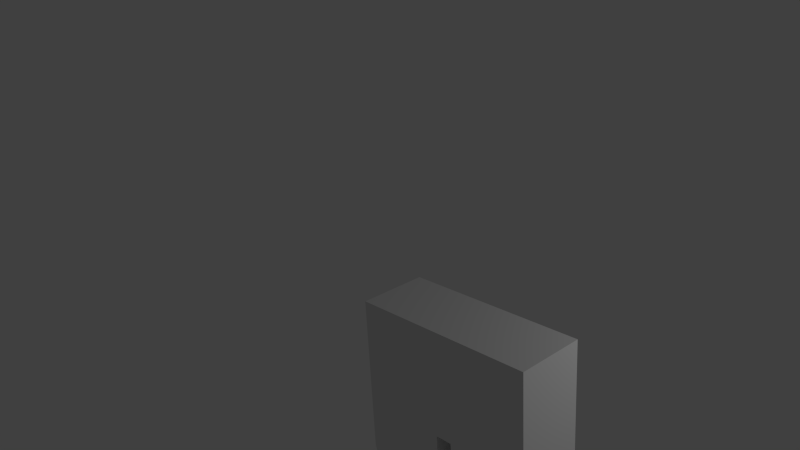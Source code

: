 # Source: legs_animation.blend  (saved by Blender 2.76.0; exported with 4.5.12 LTS)
import bpy
from mathutils import Matrix  # noqa: F401  (used for matrix-valued properties, if any)

bpy.ops.wm.read_factory_settings(use_empty=True)
scene = bpy.context.scene
scene.name = 'Scene'

# ---- collections
col_collection_1 = bpy.data.collections.new('Collection 1'); scene.collection.children.link(col_collection_1)

# ---- world
world_world = bpy.data.worlds.new('World'); scene.world = world_world
world_world.color = (0.05088, 0.05088, 0.05088)
world_world.use_sun_shadow = False
world_world.sun_shadow_jitter_overblur = 0.0
world_world.cycles.sampling_method = 'MANUAL'
world_world.cycles.sample_map_resolution = 256

# ---- cameras
cam_camera = bpy.data.cameras.new('Camera')
cam_camera.clip_end = 100.0
cam_camera.lens = 35.0
cam_camera.sensor_width = 32.0
cam_camera.sensor_height = 18.0
cam_camera.ortho_scale = 7.314
cam_camera.dof.focus_distance = 0.0
cam_camera.dof.aperture_fstop = 128.0

# ---- lights
light_lamp = bpy.data.lights.new('Lamp', 'POINT')
light_lamp.transmission_factor = 0.0
light_lamp.cutoff_distance = 30.0
light_lamp.energy = 100.0
light_lamp.shadow_buffer_clip_start = 1.001
light_lamp.shadow_soft_size = 0.1
light_lamp.shadow_maximum_resolution = 0.006
light_lamp.use_absolute_resolution = True
light_lamp.cycles.use_multiple_importance_sampling = False

# ---- meshes
me_cube = bpy.data.meshes.new('Cube')
me_cube.from_pydata([(-0.4259, -0.603, -0.4747), (-0.4259, -0.603, 0.6791), (-0.4259, 0.1539, -0.4747), (-0.4259, 0.1539, 0.6791), (1.603, -0.603, -0.4747), (1.603, -0.603, 0.6791), (1.603, 0.1539, -0.4747), (1.603, 0.1539, 0.6791), (0.5206, 0.1539, 0.6791), (0.707, 0.1539, 0.6791), (0.707, 0.1539, -0.4747), (0.5206, 0.1539, -0.4747), (0.707, -0.603, 0.6791), (0.5206, -0.603, 0.6791), (0.5206, -0.603, -0.4747), (0.707, -0.603, -0.4747), (-0.2951, 0.04929, -3.318), (-0.2951, -0.4985, -3.318), (0.3899, 0.04929, -3.318), (1.483, -0.5016, -3.318), (1.483, 0.05241, -3.318), (0.8271, -0.5016, -3.318), (0.8271, 0.05241, -3.318), (0.3899, -0.4985, -3.318), (0.5206, 0.1539, -1.043), (0.4187, 0.07234, -1.612), (0.5206, 0.1539, -2.181), (0.5206, 0.1539, -2.75), (-0.4259, 0.1539, -2.75), (-0.4259, 0.1539, -2.181), (-0.3239, 0.07234, -1.612), (-0.4259, 0.1539, -1.043), (0.5206, -0.603, -1.043), (0.4187, -0.5215, -1.612), (0.5206, -0.603, -2.181), (0.5206, -0.603, -2.75), (-0.4259, -0.603, -1.043), (-0.3239, -0.5215, -1.612), (-0.4259, -0.603, -2.181), (-0.4259, -0.603, -2.75), (0.707, -0.603, -1.043), (0.7817, -0.54, -1.612), (0.707, -0.603, -2.181), (0.707, -0.603, -2.75), (1.603, -0.603, -2.75), (1.603, -0.603, -2.181), (1.528, -0.54, -1.612), (1.603, -0.603, -1.043), (1.603, 0.1539, -2.75), (1.603, 0.1539, -2.181), (1.528, 0.0908, -1.612), (1.603, 0.1539, -1.043), (0.707, 0.1539, -2.75), (0.707, 0.1539, -2.181), (0.7817, 0.0908, -1.612), (0.707, 0.1539, -1.043), (0.3933, 0.0646, -1.88), (-0.327, 0.0646, -1.88), (0.3933, -0.5882, -1.88), (-0.327, -0.5882, -1.88), (0.8222, -0.5894, -1.897), (1.504, -0.5894, -1.897), (1.504, 0.06342, -1.897), (0.8222, 0.06342, -1.897), (-0.2951, 0.04929, -3.557), (-0.2951, -0.4985, -3.557), (0.3899, 0.04929, -3.557), (1.483, -0.5016, -3.557), (1.483, 0.05241, -3.557), (0.8271, -0.5016, -3.557), (0.8271, 0.05241, -3.557), (0.3899, -0.4985, -3.557)], [], [(1, 3, 2, 0), (9, 7, 6, 10), (7, 5, 4, 6), (13, 1, 0, 14), (27, 35, 23, 18), (13, 8, 3, 1), (5, 7, 9, 12), (12, 9, 8, 13), (28, 27, 18, 16), (14, 11, 10, 15), (5, 12, 15, 4), (12, 13, 14, 15), (3, 8, 11, 2), (8, 9, 10, 11), (17, 16, 64, 65), (20, 19, 67, 68), (44, 43, 21, 19), (48, 44, 19, 20), (35, 39, 17, 23), (52, 48, 20, 22), (39, 28, 16, 17), (43, 52, 22, 21), (0, 2, 31, 36), (36, 31, 30, 37), (59, 57, 29, 38), (38, 29, 28, 39), (14, 0, 36, 32), (32, 36, 37, 33), (58, 59, 38, 34), (34, 38, 39, 35), (2, 11, 24, 31), (31, 24, 25, 30), (57, 56, 26, 29), (29, 26, 27, 28), (11, 14, 32, 24), (24, 32, 33, 25), (56, 58, 34, 26), (26, 34, 35, 27), (15, 10, 55, 40), (40, 55, 54, 41), (60, 63, 53, 42), (42, 53, 52, 43), (10, 6, 51, 55), (55, 51, 50, 54), (63, 62, 49, 53), (53, 49, 48, 52), (6, 4, 47, 51), (51, 47, 46, 50), (62, 61, 45, 49), (49, 45, 44, 48), (4, 15, 40, 47), (47, 40, 41, 46), (61, 60, 42, 45), (45, 42, 43, 44), (25, 33, 58, 56), (30, 25, 56, 57), (33, 37, 59, 58), (37, 30, 57, 59), (46, 41, 60, 61), (50, 46, 61, 62), (54, 50, 62, 63), (41, 54, 63, 60), (69, 70, 68, 67), (65, 64, 66, 71), (21, 22, 70, 69), (23, 17, 65, 71), (19, 21, 69, 67), (16, 18, 66, 64), (18, 23, 71, 66), (22, 20, 68, 70)])
me_cube.use_remesh_preserve_volume = False
me_cube.use_remesh_preserve_attributes = False
me_cube.use_mirror_vertex_groups = False
me_cube.update()
arm_pelvis = bpy.data.armatures.new('pelvis')  # bones are not reproduced

# ---- objects
ob_armature = bpy.data.objects.new('Armature', arm_pelvis)
ob_cube = bpy.data.objects.new('Cube', me_cube)
ob_lamp = bpy.data.objects.new('Lamp', light_lamp)
ob_camera = bpy.data.objects.new('Camera', cam_camera)

# ---- transforms, parenting, visibility, modifiers, constraints
ob_armature.location = (0.4998, -1.319, 3.803)
ob_armature.display_type = 'WIRE'
ob_armature.show_in_front = True
ob_armature.lineart.crease_threshold = 0.0
ob_cube.parent = ob_armature
ob_cube.matrix_parent_inverse = Matrix(((1.0, -2.979e-08, 0.0, -0.4998), (0.0, 1.0, 0.0, 1.319), (0.0, -2.267e-07, 1.0, -3.803), (0.0, 0.0, 0.0, 1.0)))
ob_cube.location = (-0.1167, -1.069, 3.707)
ob_cube.rotation_euler = (-0.03075, -0.0, 0.0)
ob_cube.lineart.crease_threshold = 0.0
_vg = ob_cube.vertex_groups.new(name='pelvis')
for _i, _w in zip([1, 3, 5, 7, 8, 9, 10, 11, 12, 13, 14, 15], [0.05687, 0.05811, 0.1041, 0.1159, 0.8582, 0.8579, 0.04959, 0.02347, 0.8953, 0.896, 0.02345, 0.03895]): _vg.add([_i], _w, 'REPLACE')
_vg = ob_cube.vertex_groups.new(name='hip l')
for _i, _w in zip([1, 3], [0.2237, 0.2225]): _vg.add([_i], _w, 'REPLACE')
_vg = ob_cube.vertex_groups.new(name='leg up l')
for _i, _w in zip([0, 1, 2, 3, 8, 10, 11, 13, 14, 15, 24, 25, 30, 31, 32, 33, 36, 37, 40, 55, 56, 57, 58, 59], [0.4854, 0.2468, 0.4826, 0.247, 0.02028, 0.1687, 0.3942, 0.002532, 0.3864, 0.1442, 0.4773, 0.4191, 0.4206, 0.4884, 0.4816, 0.4312, 0.4923, 0.4408, 0.003482, 0.0125, 0.0969, 0.09396, 0.07984, 0.09122]): _vg.add([_i], _w, 'REPLACE')
_vg = ob_cube.vertex_groups.new(name='leg down l')
for _i, _w in zip([16, 17, 18, 23, 25, 26, 27, 28, 29, 30, 33, 34, 35, 37, 38, 39, 56, 57, 58, 59, 64, 65, 66, 71], [0.4997, 0.4999, 0.4996, 0.4998, 0.07951, 0.4767, 0.4967, 0.4971, 0.4777, 0.07911, 0.06783, 0.4823, 0.4979, 0.05903, 0.4825, 0.4982, 0.4028, 0.406, 0.42, 0.4087, 0.4999, 0.5, 0.4999, 0.4999]): _vg.add([_i], _w, 'REPLACE')
_vg = ob_cube.vertex_groups.new(name='hip l.001')
for _i, _w in zip([1, 3], [0.2237, 0.2225]): _vg.add([_i], _w, 'REPLACE')
_vg = ob_cube.vertex_groups.new(name='leg up l.001')
for _i, _w in zip([0, 1, 2, 3, 8, 10, 11, 13, 14, 15, 24, 25, 30, 31, 32, 33, 36, 37, 40, 55, 56, 57, 58, 59], [0.4854, 0.2468, 0.4826, 0.247, 0.02028, 0.1687, 0.3942, 0.002532, 0.3864, 0.1442, 0.4773, 0.4191, 0.4206, 0.4884, 0.4816, 0.4312, 0.4923, 0.4408, 0.003482, 0.0125, 0.0969, 0.09396, 0.07984, 0.09122]): _vg.add([_i], _w, 'REPLACE')
_vg = ob_cube.vertex_groups.new(name='leg down l.001')
for _i, _w in zip([16, 17, 18, 23, 25, 26, 27, 28, 29, 30, 33, 34, 35, 37, 38, 39, 56, 57, 58, 59, 64, 65, 66, 71], [0.4997, 0.4999, 0.4996, 0.4998, 0.07951, 0.4767, 0.4967, 0.4971, 0.4777, 0.07911, 0.06783, 0.4823, 0.4979, 0.05903, 0.4825, 0.4982, 0.4028, 0.406, 0.42, 0.4087, 0.4999, 0.5, 0.4999, 0.4999]): _vg.add([_i], _w, 'REPLACE')
_vg = ob_cube.vertex_groups.new(name='hip r')
for _i, _w in zip([5, 6, 7, 9, 12], [0.4079, 0.003064, 0.3952, 0.0146, 0.0009177]): _vg.add([_i], _w, 'REPLACE')
_vg = ob_cube.vertex_groups.new(name='leg up  r')
for _i, _w in zip([4, 5, 6, 7, 8, 9, 10, 11, 12, 14, 15, 40, 41, 42, 45, 46, 47, 49, 50, 51, 53, 54, 55, 60, 61, 62, 63], [0.94, 0.482, 0.9258, 0.4798, 0.003366, 0.06266, 0.6011, 0.1679, 0.04882, 0.185, 0.6581, 0.8985, 0.768, 0.1012, 0.08622, 0.7931, 0.9546, 0.05593, 0.8036, 0.9514, 0.07272, 0.767, 0.8871, 0.2716, 0.2451, 0.1942, 0.2147]): _vg.add([_i], _w, 'REPLACE')
_vg = ob_cube.vertex_groups.new(name='leg down r')
for _i, _w in zip([19, 20, 21, 22, 40, 41, 42, 43, 44, 45, 46, 47, 48, 49, 50, 51, 52, 53, 54, 55, 60, 61, 62, 63, 67, 68, 69, 70], [0.9969, 0.9991, 0.9955, 0.9977, 0.02718, 0.2212, 0.8975, 0.9767, 0.9825, 0.9134, 0.2042, 0.01425, 0.9912, 0.9438, 0.1936, 0.0145, 0.9855, 0.9263, 0.2211, 0.02925, 0.7248, 0.7538, 0.805, 0.7822, 0.9983, 0.9995, 0.9975, 0.9989]): _vg.add([_i], _w, 'REPLACE')
_m = ob_cube.modifiers.new('Armature', 'ARMATURE')
_m.object = ob_armature
ob_lamp.location = (4.076, 1.005, 5.904)
ob_lamp.rotation_euler = (0.6503, 0.05522, 1.866)
ob_lamp.lock_rotations_4d = False
ob_lamp.empty_display_type = 'ARROWS'
ob_lamp.color = (0.0, 0.0, 0.0, 0.0)
ob_lamp.lineart.crease_threshold = 0.0
ob_camera.location = (5.587, -6.508, 8.433)
ob_camera.rotation_euler = (1.177, 0.07417, 0.8178)
ob_camera.lock_rotations_4d = False
ob_camera.empty_display_type = 'ARROWS'
ob_camera.color = (0.0, 0.0, 0.0, 0.0)
ob_camera.display_type = 'WIRE'
ob_camera.lineart.crease_threshold = 0.0

# ---- collection membership
col_collection_1.objects.link(ob_armature)
col_collection_1.objects.link(ob_cube)
col_collection_1.objects.link(ob_lamp)
col_collection_1.objects.link(ob_camera)

# ---- scene / render settings (as saved in the file)
scene.camera = ob_camera
scene.frame_start = 1; scene.frame_end = 250; scene.frame_set(7)
scene.render.engine = 'BLENDER_EEVEE_NEXT'
scene.render.resolution_percentage = 50
scene.render.dither_intensity = 0.0
scene.cycles.use_denoising = False
scene.cycles.samples = 10
scene.cycles.sampling_pattern = 'TABULATED_SOBOL'
scene.cycles.light_sampling_threshold = 0.0
scene.cycles.use_adaptive_sampling = False
scene.cycles.use_light_tree = False
scene.cycles.blur_glossy = 0.0
scene.cycles.pixel_filter_type = 'GAUSSIAN'
scene.cycles.sample_clamp_indirect = 0.0
scene.view_settings.view_transform = 'Standard'
bpy.context.view_layer.update()
